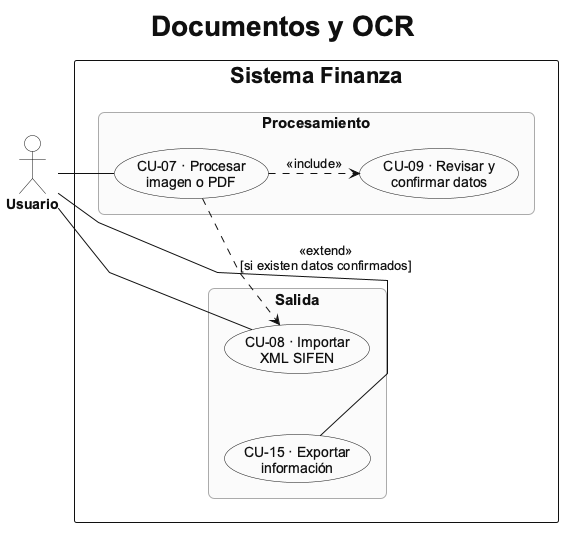

The diagram above was rendered by PlantUML. Its source (embedded in the PNG):
@startuml
!pragma layout dot
hide stereotype

skinparam shadowing false
skinparam linetype polyline
skinparam roundcorner 10
skinparam defaultFontName Arial
skinparam TitleFontSize 28
skinparam TitleFontStyle bold
skinparam backgroundColor #FFFFFF
skinparam defaultFontColor #111111
skinparam ArrowColor #111111
skinparam ArrowFontColor #111111
skinparam ActorBorderColor #111111
skinparam ActorFontColor #111111
skinparam ActorFontStyle bold
skinparam ActorBackgroundColor #FFFFFF
skinparam UsecaseMinimumWidth 210
skinparam usecase {
  BackgroundColor #FAFAFA
  BorderColor #111111
  FontColor #111111
  ArrowColor #111111
}
skinparam rectangle<<Sistema>> {
  BackgroundColor #FFFFFF
  BorderColor #111111
  FontColor #111111
  FontStyle bold
  FontSize 22
  RoundCorner 4
}
skinparam rectangle<<Grupo>> {
  BackgroundColor #FAFAFA
  BorderColor #AAAAAA
  FontColor #111111
  FontStyle bold
  FontSize 15
  RoundCorner 12
  MinimumWidth 430
}

title Documentos y OCR
top to bottom direction

rectangle "Sistema Finanza" as Sistema <<Sistema>> {
  rectangle "Procesamiento" as Procesamiento <<Grupo>> {
    usecase "CU-07 · Procesar\nimagen o PDF" as CU07
    usecase "CU-09 · Revisar y\nconfirmar datos" as CU09

    CU07 .right.> CU09 : <<include>>
  }

  rectangle "Salida" as Salida <<Grupo>> {
    usecase "CU-08 · Importar\nXML SIFEN" as CU08
    usecase "CU-15 · Exportar\ninformación" as CU15

    CU08 -[hidden]down- CU15
  }

  CU07 .down.> CU08 : <<extend>>\n[si existen datos confirmados]

  CU09 -[hidden]down- CU08
}

actor Usuario

CU07 -[norank]left- Usuario
CU08 -[norank]left- Usuario
CU15 -[norank]left- Usuario
@enduml